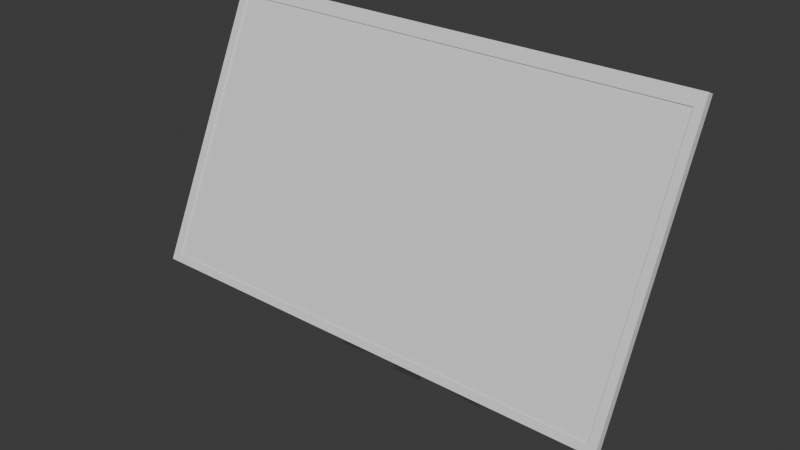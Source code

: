 # Source: screen.blend  (saved by Blender 4.3.34; exported with 4.5.12 LTS)
import bpy
from mathutils import Matrix  # noqa: F401  (used for matrix-valued properties, if any)

bpy.ops.wm.read_factory_settings(use_empty=True)
scene = bpy.context.scene
scene.name = 'Scene'

# ---- collections
col_collection = bpy.data.collections.new('Collection'); scene.collection.children.link(col_collection)

# ---- materials (node trees are filled in below, after node groups)
mat_material_001 = bpy.data.materials.new('Material.001')
mat_material_002 = bpy.data.materials.new('Material.002')

# ---- material node trees
mat_material_001.use_nodes = True; mat_material_001.node_tree.nodes.clear()
_N = mat_material_001.node_tree.nodes; _L = mat_material_001.node_tree.links
n0 = _N.new('ShaderNodeBsdfPrincipled'); n0.name = 'Principled BSDF'; n0.location = (10, 300)
n1 = _N.new('ShaderNodeOutputMaterial'); n1.name = 'Material Output'; n1.location = (300, 300)
_L.new(n0.outputs[0], n1.inputs[0])
n1.is_active_output = True
mat_material_002.use_nodes = True; mat_material_002.node_tree.nodes.clear()
_N = mat_material_002.node_tree.nodes; _L = mat_material_002.node_tree.links
n0 = _N.new('ShaderNodeBsdfPrincipled'); n0.name = 'Principled BSDF'; n0.location = (10, 300)
n1 = _N.new('ShaderNodeOutputMaterial'); n1.name = 'Material Output'; n1.location = (300, 300)
_L.new(n0.outputs[0], n1.inputs[0])
n1.is_active_output = True

# ---- world
world_world = bpy.data.worlds.new('World'); scene.world = world_world
world_world.use_nodes = True; world_world.node_tree.nodes.clear()
_N = world_world.node_tree.nodes; _L = world_world.node_tree.links
n0 = _N.new('ShaderNodeOutputWorld'); n0.name = 'World Output'; n0.location = (300, 300)
n1 = _N.new('ShaderNodeBackground'); n1.name = 'Background'; n1.location = (10, 300)
n1.inputs[0].default_value = (0.05088, 0.05088, 0.05088, 1.0)
_L.new(n1.outputs[0], n0.inputs[0])
n0.is_active_output = True
world_world.color = (0.05088, 0.05088, 0.05088)
world_world.sun_shadow_jitter_overblur = 0.0

# ---- meshes
me_cube_001 = bpy.data.meshes.new('Cube.001')
me_cube_001.from_pydata([(-0.8, -0.4809, 0.115), (-0.8, -0.4809, 0.1323), (-0.8, 0.4191, 0.115), (-0.8, 0.4191, 0.1323), (0.8, -0.4809, 0.115), (0.8, -0.4809, 0.1323), (0.8, 0.4191, 0.115), (0.8, 0.4191, 0.1323), (0.828, -0.5049, 0.1365), (-0.8, -0.4809, 0.1251), (0.828, -0.5049, 0.1109), (0.828, 0.4629, 0.1365), (-0.8, 0.4191, 0.1251), (0.828, 0.4629, 0.1109), (-0.828, -0.5049, 0.1365), (0.8, -0.4809, 0.1251), (-0.828, -0.5049, 0.1109), (-0.828, 0.4629, 0.1365), (0.8, 0.4191, 0.1251), (-0.828, 0.4629, 0.1109), (-0.8, -0.4809, 0.1365), (-0.8, 0.4191, 0.1365), (0.8, -0.4809, 0.1365), (0.8, 0.4191, 0.1365)], [], [(0, 1, 3, 2), (2, 3, 7, 6), (6, 7, 5, 4), (4, 5, 1, 0), (2, 6, 4, 0), (7, 3, 1, 5), (8, 10, 13, 11), (11, 13, 19, 17), (17, 19, 16, 14), (14, 16, 10, 8), (20, 14, 8, 22), (22, 8, 11, 17, 14, 20, 21, 23), (19, 13, 10, 16), (20, 9, 12, 21), (21, 12, 18, 23), (18, 15, 22, 23), (15, 9, 20, 22), (12, 9, 15, 18)])
me_cube_001.polygons.foreach_set('material_index', [0, 0, 0, 0, 0, 1, 0, 0, 0, 0, 0, 0, 0, 0, 0, 0, 0, 0])
_uv = me_cube_001.uv_layers.new(name='UVMap')
_uv.uv.foreach_set('vector', [0.375, 0.0, 0.625, 0.0, 0.625, 0.25, 0.375, 0.25, 0.375, 0.25, 0.625, 0.25, 0.625, 0.5, 0.375, 0.5, 0.375, 0.5, 0.625, 0.5, 0.625, 0.75, 0.375, 0.75, 0.375, 0.75, 0.625, 0.75, 0.625, 1.0, 0.375, 1.0, 0.125, 0.5, 0.375, 0.5, 0.375, 0.75, 0.125, 0.75, 0.0, 0.0, 1.0, 0.0, 1.0, 1.0, 0.0, 1.0, 0.375, 0.0, 0.625, 0.0, 0.625, 0.25, 0.375, 0.25, 0.375, 0.25, 0.625, 0.25, 0.625, 0.5, 0.375, 0.5, 0.375, 0.5, 0.625, 0.5, 0.625, 0.75, 0.375, 0.75, 0.375, 0.75, 0.625, 0.75, 0.625, 1.0, 0.375, 1.0, 0.3708, 0.7438, 0.375, 0.75, 0.125, 0.75, 0.1292, 0.7438, 0.1292, 0.7438, 0.125, 0.75, 0.125, 0.5, 0.375, 0.5, 0.375, 0.75, 0.3708, 0.7438, 0.3708, 0.5113, 0.1292, 0.5113, 0.625, 0.5, 0.875, 0.5, 0.875, 0.75, 0.625, 0.75, 0.5401, 0.0, 0.375, 0.0, 0.375, 0.25, 0.5401, 0.25, 0.5401, 0.25, 0.375, 0.25, 0.375, 0.5, 0.5401, 0.5, 0.375, 0.5, 0.375, 0.75, 0.5401, 0.75, 0.5401, 0.5, 0.375, 0.75, 0.375, 1.0, 0.5401, 1.0, 0.5401, 0.75, 0.125, 0.5, 0.125, 0.75, 0.375, 0.75, 0.375, 0.5])
me_cube_001.materials.append(mat_material_001)
me_cube_001.materials.append(mat_material_002)
me_cube_001.update()
me_cube = bpy.data.meshes.new('Cube')
me_cube.from_pydata([(-0.048, -0.03204, 0.01796), (-0.048, -0.03204, 0.08204), (-0.048, 0.03204, 0.01796), (-0.048, 0.03204, 0.08204), (0.048, -0.03204, 0.01796), (0.048, -0.03204, 0.08204), (0.048, 0.03204, 0.01796), (0.048, 0.03204, 0.08204), (-0.048, 0.048, 0.002), (-0.048, -0.048, 0.002), (-0.02881, -0.02881, 0.098), (-0.02881, 0.02881, 0.098), (0.02881, 0.02881, 0.098), (0.048, 0.048, 0.002), (0.048, -0.048, 0.002), (0.02881, -0.02881, 0.098), (-0.2814, 0.03204, -0.002036), (-0.2814, -0.03204, -0.002036), (-0.2814, -0.03204, 0.06204), (-0.2814, 0.03204, 0.06204), (0.2814, 0.03204, 0.06204), (0.2814, 0.03204, -0.002036), (0.2814, -0.03204, -0.002036), (0.2814, -0.03204, 0.06204), (-0.048, -0.048, 0.098), (-0.048, 0.048, 0.098), (0.048, 0.048, 0.098), (0.048, -0.048, 0.098), (-0.02881, -0.02881, 0.6718), (-0.02881, 0.02881, 0.6718), (0.02881, 0.02881, 0.6718), (0.02881, -0.02881, 0.6718)], [], [(4, 6, 21, 22), (8, 25, 26, 13), (5, 4, 22, 23), (14, 27, 24, 9), (8, 13, 14, 9), (10, 15, 31, 28), (0, 2, 8, 9), (1, 0, 9, 24), (3, 1, 24, 25), (2, 3, 25, 8), (7, 6, 13, 26), (6, 4, 14, 13), (5, 7, 26, 27), (4, 5, 27, 14), (17, 18, 19, 16), (21, 20, 23, 22), (3, 2, 16, 19), (0, 1, 18, 17), (7, 5, 23, 20), (6, 7, 20, 21), (1, 3, 19, 18), (2, 0, 17, 16), (10, 11, 25, 24), (11, 12, 26, 25), (12, 15, 27, 26), (15, 10, 24, 27), (30, 29, 28, 31), (12, 11, 29, 30), (15, 12, 30, 31), (11, 10, 28, 29)])
_uv = me_cube.uv_layers.new(name='UVMap')
_uv.uv.foreach_set('vector', [0.4166, 0.7084, 0.4166, 0.5416, 0.4166, 0.5416, 0.4166, 0.7084, 0.375, 0.25, 0.625, 0.25, 0.625, 0.5, 0.375, 0.5, 0.5834, 0.7084, 0.4166, 0.7084, 0.4166, 0.7084, 0.5834, 0.7084, 0.375, 0.75, 0.625, 0.75, 0.625, 1.0, 0.375, 1.0, 0.125, 0.5, 0.375, 0.5, 0.375, 0.75, 0.125, 0.75, 0.825, 0.7, 0.675, 0.7, 0.675, 0.7, 0.825, 0.7, 0.4166, 0.04157, 0.4166, 0.2084, 0.375, 0.25, 0.375, 0.0, 0.5834, 0.04157, 0.4166, 0.04157, 0.375, 0.0, 0.625, 0.0, 0.5834, 0.2084, 0.5834, 0.04157, 0.625, 0.0, 0.625, 0.25, 0.4166, 0.2084, 0.5834, 0.2084, 0.625, 0.25, 0.375, 0.25, 0.5834, 0.5416, 0.4166, 0.5416, 0.375, 0.5, 0.625, 0.5, 0.4166, 0.5416, 0.4166, 0.7084, 0.375, 0.75, 0.375, 0.5, 0.5834, 0.7084, 0.5834, 0.5416, 0.625, 0.5, 0.625, 0.75, 0.4166, 0.7084, 0.5834, 0.7084, 0.625, 0.75, 0.375, 0.75, 0.4166, 0.04157, 0.5834, 0.04157, 0.5834, 0.2084, 0.4166, 0.2084, 0.4166, 0.5416, 0.5834, 0.5416, 0.5834, 0.7084, 0.4166, 0.7084, 0.5834, 0.2084, 0.4166, 0.2084, 0.4166, 0.2084, 0.5834, 0.2084, 0.4166, 0.04157, 0.5834, 0.04157, 0.5834, 0.04157, 0.4166, 0.04157, 0.5834, 0.5416, 0.5834, 0.7084, 0.5834, 0.7084, 0.5834, 0.5416, 0.4166, 0.5416, 0.5834, 0.5416, 0.5834, 0.5416, 0.4166, 0.5416, 0.5834, 0.04157, 0.5834, 0.2084, 0.5834, 0.2084, 0.5834, 0.04157, 0.4166, 0.2084, 0.4166, 0.04157, 0.4166, 0.04157, 0.4166, 0.2084, 0.825, 0.7, 0.825, 0.55, 0.875, 0.5, 0.875, 0.75, 0.825, 0.55, 0.675, 0.55, 0.625, 0.5, 0.875, 0.5, 0.675, 0.55, 0.675, 0.7, 0.625, 0.75, 0.625, 0.5, 0.675, 0.7, 0.825, 0.7, 0.875, 0.75, 0.625, 0.75, 0.675, 0.55, 0.825, 0.55, 0.825, 0.7, 0.675, 0.7, 0.675, 0.55, 0.825, 0.55, 0.825, 0.55, 0.675, 0.55, 0.675, 0.7, 0.675, 0.55, 0.675, 0.55, 0.675, 0.7, 0.825, 0.55, 0.825, 0.7, 0.825, 0.7, 0.825, 0.55])
me_cube.materials.append(mat_material_001)
me_cube.update()
me_cube_002 = bpy.data.meshes.new('Cube.002')
me_cube_002.from_pydata([(-0.05645, 0.0103, -0.02295), (-0.05645, 0.0103, 0.08995), (-0.05645, 0.1232, -0.02295), (-0.05645, 0.1232, 0.08995), (0.05645, 0.0103, -0.02295), (0.05645, 0.0103, 0.08995), (0.05645, 0.1232, -0.02295), (0.05645, 0.1232, 0.08995), (-0.05645, 0.1232, -0.02295), (-0.05645, 0.1232, 0.08995), (0.05645, 0.1232, -0.02295), (0.05645, 0.1232, 0.08995), (-0.05645, 0.1232, -0.02295), (-0.05645, 0.1232, 0.08995), (0.05645, 0.1232, -0.02295), (0.05645, 0.1232, 0.08995)], [], [(0, 1, 3, 2), (2, 3, 7, 6), (6, 7, 5, 4), (4, 5, 1, 0), (2, 6, 4, 0), (7, 3, 1, 5), (8, 9, 11, 10), (12, 13, 15, 14)])
_uv = me_cube_002.uv_layers.new(name='UVMap')
_uv.uv.foreach_set('vector', [0.375, 0.0, 0.625, 0.0, 0.625, 0.25, 0.375, 0.25, 0.375, 0.25, 0.625, 0.25, 0.625, 0.5, 0.375, 0.5, 0.375, 0.5, 0.625, 0.5, 0.625, 0.75, 0.375, 0.75, 0.375, 0.75, 0.625, 0.75, 0.625, 1.0, 0.375, 1.0, 0.125, 0.5, 0.375, 0.5, 0.375, 0.75, 0.125, 0.75, 0.625, 0.5, 0.875, 0.5, 0.875, 0.75, 0.625, 0.75, 0.375, 0.25, 0.625, 0.25, 0.625, 0.5, 0.375, 0.5, 0.375, 0.25, 0.625, 0.25, 0.625, 0.5, 0.375, 0.5])
me_cube_002.materials.append(mat_material_001)
me_cube_002.update()

# ---- objects
ob_cube = bpy.data.objects.new('Cube', me_cube_001)
ob_cube_001 = bpy.data.objects.new('Cube.001', me_cube)
ob_cube_002 = bpy.data.objects.new('Cube.002', me_cube_002)

# ---- transforms, parenting, visibility, modifiers, constraints
ob_cube.location = (0.0, 0.1251, 0.6447)
ob_cube.rotation_euler = (1.134, -0.0, 0.0)
ob_cube_001.location = (0.0, 0.07935, 0.0)
ob_cube_002.parent = ob_cube
ob_cube_002.matrix_parent_inverse = Matrix(((1.0, -0.0, 0.0, -0.0), (-0.0, 0.4226, 0.9063, -0.6371), (0.0, -0.9063, 0.4226, -0.159), (0.0, 0.0, -0.0, 1.0)))
ob_cube_002.location = (0.0, 0.0, 0.67)
ob_cube_002.rotation_euler = (-0.4651, 0.0, 0.0)

# ---- collection membership
col_collection.objects.link(ob_cube)
col_collection.objects.link(ob_cube_001)
col_collection.objects.link(ob_cube_002)

# ---- scene / render settings (as saved in the file)
scene.frame_start = 1; scene.frame_end = 250; scene.frame_set(1)
scene.render.engine = 'BLENDER_EEVEE_NEXT'
bpy.context.view_layer.update()

# ---- added for rendering (the .blend has no active camera and no usable light): camera, sun
cam_auto = bpy.data.cameras.new('AutoCamera')
cam_auto.lens = 50.0
cam_auto.sensor_width = 36.0
cam_auto.clip_end = 1000.0
ob_auto_camera = bpy.data.objects.new('AutoCamera', cam_auto)
scene.collection.objects.link(ob_auto_camera)
ob_auto_camera.location = (1.8944, -2.2691, 2.07544)
ob_auto_camera.rotation_euler = (1.09748, -7.21219e-08, 0.694738)
scene.camera = ob_auto_camera
light_auto_sun = bpy.data.lights.new('AutoSun', 'SUN')
light_auto_sun.energy = 3.0
light_auto_sun.angle = 0.0523599
ob_auto_sun = bpy.data.objects.new('AutoSun', light_auto_sun)
scene.collection.objects.link(ob_auto_sun)
ob_auto_sun.rotation_euler = (0.872665, 0.174533, 0.523599)
bpy.context.view_layer.update()
